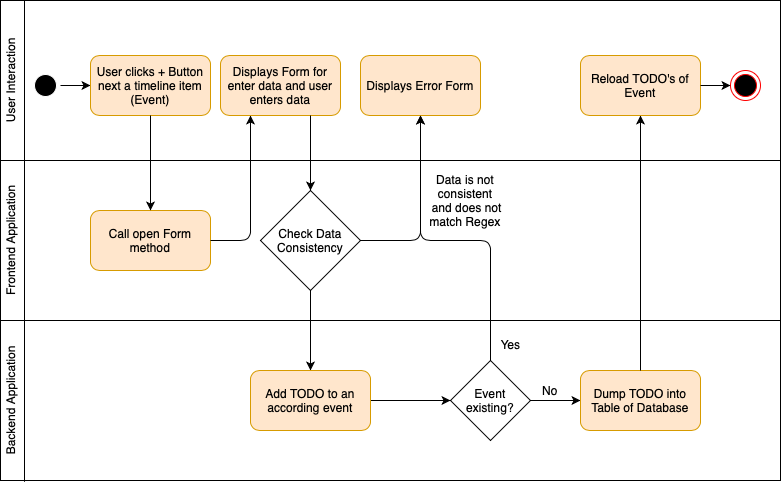

The diagram above was exported from draw.io. Its source (the exported page's mxGraphModel, read from the mxfile embedded in the PNG):
<mxGraphModel dx="1186" dy="814" grid="1" gridSize="10" guides="1" tooltips="1" connect="1" arrows="1" fold="1" page="1" pageScale="1" pageWidth="1169" pageHeight="827" math="0" shadow="0">
  <root>
    <mxCell id="0" />
    <mxCell id="1" parent="0" />
    <mxCell id="9cKF-tz2qCaA5vtp2AaJ-1" value="" style="rounded=0;whiteSpace=wrap;html=1;" vertex="1" parent="1">
      <mxGeometry x="120" y="80" width="780" height="160" as="geometry" />
    </mxCell>
    <mxCell id="9cKF-tz2qCaA5vtp2AaJ-3" value="" style="rounded=0;whiteSpace=wrap;html=1;fillColor=#ffffff;" vertex="1" parent="1">
      <mxGeometry x="120" y="240" width="780" height="160" as="geometry" />
    </mxCell>
    <mxCell id="9cKF-tz2qCaA5vtp2AaJ-4" value="User Interaction" style="text;html=1;strokeColor=none;fillColor=none;align=center;verticalAlign=middle;whiteSpace=wrap;rounded=0;rotation=-90;" vertex="1" parent="1">
      <mxGeometry x="70" y="150" width="120" height="20" as="geometry" />
    </mxCell>
    <mxCell id="9cKF-tz2qCaA5vtp2AaJ-5" value="Frontend&amp;nbsp;Application" style="text;html=1;strokeColor=none;fillColor=none;align=center;verticalAlign=middle;whiteSpace=wrap;rounded=0;rotation=-90;" vertex="1" parent="1">
      <mxGeometry x="55" y="310" width="150" height="20" as="geometry" />
    </mxCell>
    <mxCell id="9cKF-tz2qCaA5vtp2AaJ-6" value="" style="rounded=0;whiteSpace=wrap;html=1;" vertex="1" parent="1">
      <mxGeometry x="120" y="400" width="780" height="160" as="geometry" />
    </mxCell>
    <mxCell id="9cKF-tz2qCaA5vtp2AaJ-2" value="" style="endArrow=none;html=1;" edge="1" parent="1">
      <mxGeometry width="50" height="50" relative="1" as="geometry">
        <mxPoint x="144" y="561" as="sourcePoint" />
        <mxPoint x="144" y="80" as="targetPoint" />
      </mxGeometry>
    </mxCell>
    <mxCell id="9cKF-tz2qCaA5vtp2AaJ-7" value="Backend Application" style="text;html=1;strokeColor=none;fillColor=none;align=center;verticalAlign=middle;whiteSpace=wrap;rounded=0;rotation=-90;" vertex="1" parent="1">
      <mxGeometry x="55" y="470" width="150" height="20" as="geometry" />
    </mxCell>
    <mxCell id="9cKF-tz2qCaA5vtp2AaJ-12" value="" style="edgeStyle=orthogonalEdgeStyle;rounded=0;orthogonalLoop=1;jettySize=auto;html=1;strokeColor=#000000;entryX=0;entryY=0.5;entryDx=0;entryDy=0;" edge="1" parent="1" source="9cKF-tz2qCaA5vtp2AaJ-8" target="9cKF-tz2qCaA5vtp2AaJ-13">
      <mxGeometry relative="1" as="geometry">
        <mxPoint x="280" y="165" as="targetPoint" />
      </mxGeometry>
    </mxCell>
    <mxCell id="9cKF-tz2qCaA5vtp2AaJ-8" value="" style="ellipse;html=1;shape=startState;fillColor=#000000;strokeColor=#FFFFFF;" vertex="1" parent="1">
      <mxGeometry x="150" y="150" width="30" height="30" as="geometry" />
    </mxCell>
    <mxCell id="9cKF-tz2qCaA5vtp2AaJ-10" value="Check Data Consistency" style="rhombus;whiteSpace=wrap;html=1;" vertex="1" parent="1">
      <mxGeometry x="380" y="270" width="100" height="100" as="geometry" />
    </mxCell>
    <mxCell id="9cKF-tz2qCaA5vtp2AaJ-13" value="User clicks + Button next a timeline item (Event)" style="rounded=1;whiteSpace=wrap;html=1;strokeColor=#d79b00;fillColor=#ffe6cc;" vertex="1" parent="1">
      <mxGeometry x="210" y="135" width="120" height="60" as="geometry" />
    </mxCell>
    <mxCell id="9cKF-tz2qCaA5vtp2AaJ-16" value="Call open Form method" style="rounded=1;whiteSpace=wrap;html=1;strokeColor=#d79b00;fillColor=#ffe6cc;" vertex="1" parent="1">
      <mxGeometry x="210" y="290" width="120" height="60" as="geometry" />
    </mxCell>
    <mxCell id="9cKF-tz2qCaA5vtp2AaJ-17" value="" style="endArrow=classic;html=1;strokeColor=#000000;exitX=0.5;exitY=1;exitDx=0;exitDy=0;entryX=0.5;entryY=0;entryDx=0;entryDy=0;" edge="1" parent="1" source="9cKF-tz2qCaA5vtp2AaJ-13" target="9cKF-tz2qCaA5vtp2AaJ-16">
      <mxGeometry width="50" height="50" relative="1" as="geometry">
        <mxPoint x="480" y="300" as="sourcePoint" />
        <mxPoint x="530" y="250" as="targetPoint" />
      </mxGeometry>
    </mxCell>
    <mxCell id="9cKF-tz2qCaA5vtp2AaJ-18" value="" style="endArrow=classic;html=1;strokeColor=#000000;exitX=1;exitY=0.5;exitDx=0;exitDy=0;entryX=0.25;entryY=1;entryDx=0;entryDy=0;" edge="1" parent="1" source="9cKF-tz2qCaA5vtp2AaJ-16" target="9cKF-tz2qCaA5vtp2AaJ-19">
      <mxGeometry width="50" height="50" relative="1" as="geometry">
        <mxPoint x="480" y="300" as="sourcePoint" />
        <mxPoint x="450" y="280" as="targetPoint" />
        <Array as="points">
          <mxPoint x="370" y="320" />
        </Array>
      </mxGeometry>
    </mxCell>
    <mxCell id="9cKF-tz2qCaA5vtp2AaJ-19" value="Displays Form for enter data and user enters data" style="rounded=1;whiteSpace=wrap;html=1;fillColor=#ffe6cc;strokeColor=#d79b00;" vertex="1" parent="1">
      <mxGeometry x="340" y="135" width="120" height="60" as="geometry" />
    </mxCell>
    <mxCell id="9cKF-tz2qCaA5vtp2AaJ-20" value="" style="endArrow=classic;html=1;strokeColor=#000000;exitX=0.75;exitY=1;exitDx=0;exitDy=0;entryX=0.5;entryY=0;entryDx=0;entryDy=0;" edge="1" parent="1" source="9cKF-tz2qCaA5vtp2AaJ-19" target="9cKF-tz2qCaA5vtp2AaJ-10">
      <mxGeometry width="50" height="50" relative="1" as="geometry">
        <mxPoint x="480" y="300" as="sourcePoint" />
        <mxPoint x="530" y="250" as="targetPoint" />
      </mxGeometry>
    </mxCell>
    <mxCell id="9cKF-tz2qCaA5vtp2AaJ-22" value="" style="endArrow=classic;html=1;strokeColor=#000000;exitX=1;exitY=0.5;exitDx=0;exitDy=0;entryX=0.5;entryY=1;entryDx=0;entryDy=0;" edge="1" parent="1" source="9cKF-tz2qCaA5vtp2AaJ-10" target="9cKF-tz2qCaA5vtp2AaJ-23">
      <mxGeometry width="50" height="50" relative="1" as="geometry">
        <mxPoint x="480" y="300" as="sourcePoint" />
        <mxPoint x="530" y="250" as="targetPoint" />
        <Array as="points">
          <mxPoint x="540" y="320" />
        </Array>
      </mxGeometry>
    </mxCell>
    <mxCell id="9cKF-tz2qCaA5vtp2AaJ-23" value="Displays Error Form" style="rounded=1;whiteSpace=wrap;html=1;strokeColor=#d79b00;fillColor=#ffe6cc;" vertex="1" parent="1">
      <mxGeometry x="480" y="135" width="120" height="60" as="geometry" />
    </mxCell>
    <mxCell id="9cKF-tz2qCaA5vtp2AaJ-24" value="Data is not consistent &amp;nbsp;and does not match Regex" style="text;html=1;strokeColor=none;fillColor=none;align=center;verticalAlign=middle;whiteSpace=wrap;rounded=0;" vertex="1" parent="1">
      <mxGeometry x="545" y="260" width="80" height="40" as="geometry" />
    </mxCell>
    <mxCell id="9cKF-tz2qCaA5vtp2AaJ-28" value="" style="endArrow=classic;html=1;strokeColor=#000000;exitX=0.5;exitY=1;exitDx=0;exitDy=0;" edge="1" parent="1" source="9cKF-tz2qCaA5vtp2AaJ-10" target="9cKF-tz2qCaA5vtp2AaJ-29">
      <mxGeometry width="50" height="50" relative="1" as="geometry">
        <mxPoint x="690" y="350" as="sourcePoint" />
        <mxPoint x="740" y="300" as="targetPoint" />
        <Array as="points">
          <mxPoint x="430" y="390" />
          <mxPoint x="430" y="430" />
        </Array>
      </mxGeometry>
    </mxCell>
    <mxCell id="9cKF-tz2qCaA5vtp2AaJ-31" value="" style="edgeStyle=orthogonalEdgeStyle;rounded=0;orthogonalLoop=1;jettySize=auto;html=1;strokeColor=#000000;" edge="1" parent="1" source="9cKF-tz2qCaA5vtp2AaJ-29">
      <mxGeometry relative="1" as="geometry">
        <mxPoint x="570" y="480" as="targetPoint" />
      </mxGeometry>
    </mxCell>
    <mxCell id="9cKF-tz2qCaA5vtp2AaJ-29" value="Add TODO to an according event" style="rounded=1;whiteSpace=wrap;html=1;fillColor=#ffe6cc;strokeColor=#d79b00;" vertex="1" parent="1">
      <mxGeometry x="370" y="450" width="120" height="60" as="geometry" />
    </mxCell>
    <mxCell id="9cKF-tz2qCaA5vtp2AaJ-32" value="Event existing?" style="rhombus;whiteSpace=wrap;html=1;strokeColor=#000000;fillColor=#ffffff;" vertex="1" parent="1">
      <mxGeometry x="570" y="440" width="80" height="80" as="geometry" />
    </mxCell>
    <mxCell id="9cKF-tz2qCaA5vtp2AaJ-33" value="" style="endArrow=classic;html=1;strokeColor=#000000;exitX=0.5;exitY=0;exitDx=0;exitDy=0;entryX=0.5;entryY=1;entryDx=0;entryDy=0;" edge="1" parent="1" source="9cKF-tz2qCaA5vtp2AaJ-32" target="9cKF-tz2qCaA5vtp2AaJ-23">
      <mxGeometry width="50" height="50" relative="1" as="geometry">
        <mxPoint x="550" y="400" as="sourcePoint" />
        <mxPoint x="610" y="350" as="targetPoint" />
        <Array as="points">
          <mxPoint x="610" y="320" />
          <mxPoint x="540" y="320" />
        </Array>
      </mxGeometry>
    </mxCell>
    <mxCell id="9cKF-tz2qCaA5vtp2AaJ-34" value="Yes" style="text;html=1;align=center;verticalAlign=middle;resizable=0;points=[];autosize=1;" vertex="1" parent="1">
      <mxGeometry x="610" y="414" width="40" height="20" as="geometry" />
    </mxCell>
    <mxCell id="9cKF-tz2qCaA5vtp2AaJ-35" value="" style="endArrow=classic;html=1;strokeColor=#000000;exitX=1;exitY=0.5;exitDx=0;exitDy=0;" edge="1" parent="1" source="9cKF-tz2qCaA5vtp2AaJ-32" target="9cKF-tz2qCaA5vtp2AaJ-36">
      <mxGeometry width="50" height="50" relative="1" as="geometry">
        <mxPoint x="550" y="400" as="sourcePoint" />
        <mxPoint x="600" y="350" as="targetPoint" />
      </mxGeometry>
    </mxCell>
    <mxCell id="9cKF-tz2qCaA5vtp2AaJ-36" value="Dump TODO into Table of Database" style="rounded=1;whiteSpace=wrap;html=1;fillColor=#ffe6cc;strokeColor=#d79b00;" vertex="1" parent="1">
      <mxGeometry x="700" y="450" width="120" height="60" as="geometry" />
    </mxCell>
    <mxCell id="9cKF-tz2qCaA5vtp2AaJ-37" value="No" style="text;html=1;strokeColor=none;fillColor=none;align=center;verticalAlign=middle;whiteSpace=wrap;rounded=0;" vertex="1" parent="1">
      <mxGeometry x="650" y="460" width="40" height="20" as="geometry" />
    </mxCell>
    <mxCell id="9cKF-tz2qCaA5vtp2AaJ-38" value="" style="endArrow=classic;html=1;strokeColor=#000000;exitX=0.5;exitY=0;exitDx=0;exitDy=0;" edge="1" parent="1" source="9cKF-tz2qCaA5vtp2AaJ-36" target="9cKF-tz2qCaA5vtp2AaJ-39">
      <mxGeometry width="50" height="50" relative="1" as="geometry">
        <mxPoint x="520" y="470" as="sourcePoint" />
        <mxPoint x="570" y="420" as="targetPoint" />
      </mxGeometry>
    </mxCell>
    <mxCell id="9cKF-tz2qCaA5vtp2AaJ-39" value="Reload TODO's of Event" style="rounded=1;whiteSpace=wrap;html=1;strokeColor=#d79b00;fillColor=#ffe6cc;" vertex="1" parent="1">
      <mxGeometry x="700" y="135" width="120" height="60" as="geometry" />
    </mxCell>
    <mxCell id="9cKF-tz2qCaA5vtp2AaJ-40" value="" style="ellipse;html=1;shape=endState;fillColor=#000000;strokeColor=#ff0000;" vertex="1" parent="1">
      <mxGeometry x="850" y="150" width="30" height="30" as="geometry" />
    </mxCell>
    <mxCell id="9cKF-tz2qCaA5vtp2AaJ-41" value="" style="endArrow=classic;html=1;strokeColor=#000000;entryX=0;entryY=0.5;entryDx=0;entryDy=0;exitX=1;exitY=0.5;exitDx=0;exitDy=0;" edge="1" parent="1" source="9cKF-tz2qCaA5vtp2AaJ-39" target="9cKF-tz2qCaA5vtp2AaJ-40">
      <mxGeometry width="50" height="50" relative="1" as="geometry">
        <mxPoint x="490" y="470" as="sourcePoint" />
        <mxPoint x="540" y="420" as="targetPoint" />
      </mxGeometry>
    </mxCell>
  </root>
</mxGraphModel>